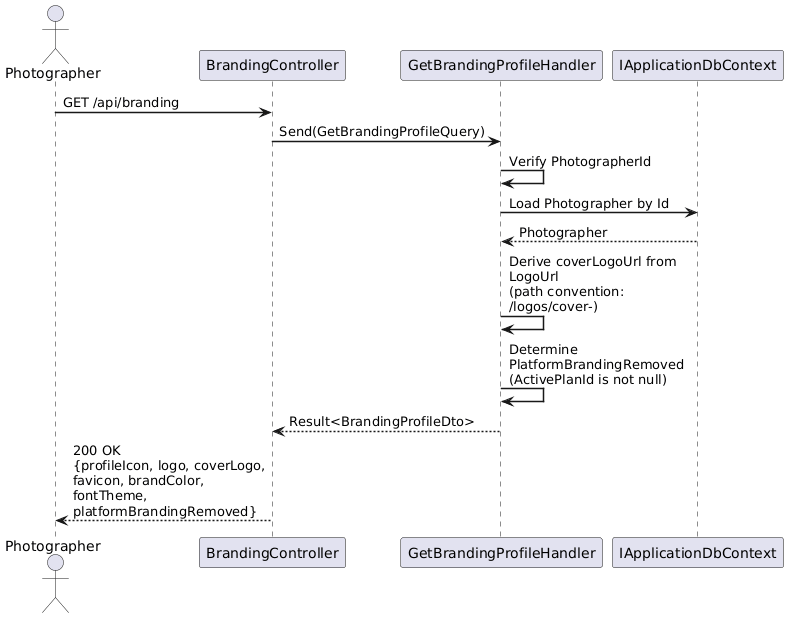

The diagram above was rendered by PlantUML. Its source (embedded in the PNG):
@startuml
skinparam sequenceArrowThickness 1.5
skinparam maxMessageSize 200

actor Photographer
participant "BrandingController" as API
participant "GetBrandingProfileHandler" as Handler
participant "IApplicationDbContext" as DB

Photographer -> API : GET /api/branding
API -> Handler : Send(GetBrandingProfileQuery)

Handler -> Handler : Verify PhotographerId
Handler -> DB : Load Photographer by Id
DB --> Handler : Photographer

Handler -> Handler : Derive coverLogoUrl from LogoUrl\n(path convention: /logos/cover-)
Handler -> Handler : Determine PlatformBrandingRemoved\n(ActivePlanId is not null)

Handler --> API : Result<BrandingProfileDto>
API --> Photographer : 200 OK\n{profileIcon, logo, coverLogo,\nfavicon, brandColor, fontTheme,\nplatformBrandingRemoved}

@enduml